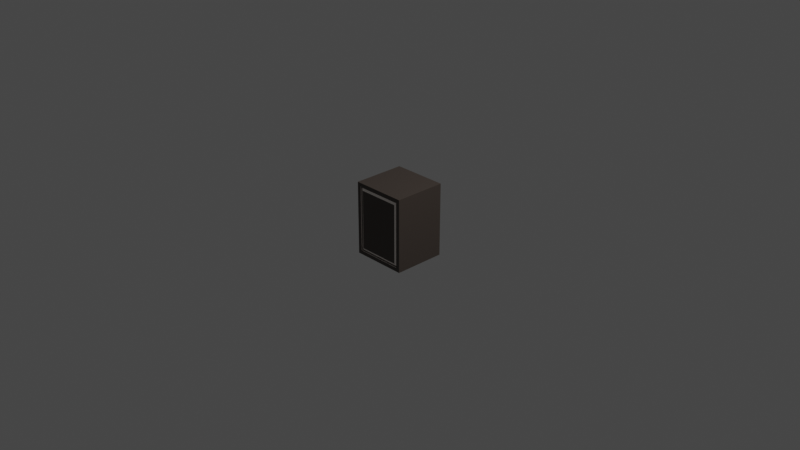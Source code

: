 # Source: example.blend  (saved by Blender 3.5.10; exported with 4.5.12 LTS)
import bpy
from mathutils import Matrix  # noqa: F401  (used for matrix-valued properties, if any)

bpy.ops.wm.read_factory_settings(use_empty=True)
scene = bpy.context.scene
scene.name = 'Scene'

# ---- collections
col_collection = bpy.data.collections.new('Collection'); scene.collection.children.link(col_collection)

# ---- materials (node trees are filled in below, after node groups)
mat_material = bpy.data.materials.new('Material')
mat_material.alpha_threshold = 0.0
mat_material.use_transparent_shadow = False
mat_material.roughness = 0.5
mat_material.line_color = (0.0, 0.0, 0.0, 1.0)
mat_material_001 = bpy.data.materials.new('Material.001')
mat_material_001.use_transparent_shadow = False

# ---- material node trees
mat_material.use_nodes = True; mat_material.node_tree.nodes.clear()
_N = mat_material.node_tree.nodes; _L = mat_material.node_tree.links
n0 = _N.new('ShaderNodeOutputMaterial'); n0.name = 'Material Output'; n0.location = (300, 300)
n1 = _N.new('ShaderNodeBsdfPrincipled'); n1.name = 'Principled BSDF'; n1.location = (10, 300)
n1.distribution = 'GGX'
n1.subsurface_method = 'RANDOM_WALK_SKIN'
n1.inputs[0].default_value = (0.06213, 0.04834, 0.04048, 1.0)
n1.inputs[3].default_value = 1.45
n1.inputs[27].default_value = (0.0, 0.0, 0.0, 1.0)
n1.inputs[28].default_value = 1.0
_L.new(n1.outputs[0], n0.inputs[0])
n0.is_active_output = True
mat_material_001.use_nodes = True; mat_material_001.node_tree.nodes.clear()
_N = mat_material_001.node_tree.nodes; _L = mat_material_001.node_tree.links
n0 = _N.new('ShaderNodeBsdfPrincipled'); n0.name = 'Principled BSDF'; n0.location = (10, 300)
n0.distribution = 'GGX'
n0.subsurface_method = 'RANDOM_WALK_SKIN'
n0.inputs[0].default_value = (1.0, 0.9266, 0.878, 1.0)
n0.inputs[1].default_value = 0.5
n0.inputs[3].default_value = 1.45
n0.inputs[27].default_value = (0.0, 0.0, 0.0, 1.0)
n0.inputs[28].default_value = 1.0
n1 = _N.new('ShaderNodeOutputMaterial'); n1.name = 'Material Output'; n1.location = (300, 300)
_L.new(n0.outputs[0], n1.inputs[0])
n1.is_active_output = True

# ---- world
world_world = bpy.data.worlds.new('World'); scene.world = world_world
world_world.use_nodes = True; world_world.node_tree.nodes.clear()
_N = world_world.node_tree.nodes; _L = world_world.node_tree.links
n0 = _N.new('ShaderNodeOutputWorld'); n0.name = 'World Output'; n0.location = (300, 300)
n1 = _N.new('ShaderNodeBackground'); n1.name = 'Background'; n1.location = (10, 300)
n1.inputs[0].default_value = (0.05088, 0.05088, 0.05088, 1.0)
_L.new(n1.outputs[0], n0.inputs[0])
n0.is_active_output = True
world_world.color = (0.05088, 0.05088, 0.05088)
world_world.use_sun_shadow = False
world_world.sun_shadow_jitter_overblur = 0.0

# ---- cameras
cam_camera = bpy.data.cameras.new('Camera')
cam_camera.clip_end = 100.0
cam_camera.ortho_scale = 7.314

# ---- lights
light_light = bpy.data.lights.new('Light', 'POINT')
light_light.transmission_factor = 0.0
light_light.energy = 1000.0
light_light.shadow_soft_size = 0.1
light_light.shadow_maximum_resolution = 0.006
light_light.use_absolute_resolution = True

# ---- meshes
me_cube = bpy.data.meshes.new('Cube')
me_cube.from_pydata([(0.3, 0.285, 0.4), (0.3, 0.285, -0.4), (0.2591, -0.285, 0.3591), (0.2591, -0.285, -0.3591), (-0.3, 0.285, 0.4), (-0.3, 0.285, -0.4), (-0.2591, -0.285, 0.3591), (-0.2591, -0.285, -0.3591), (-0.3, -0.285, -0.4), (-0.3, -0.285, 0.4), (0.3, -0.285, 0.4), (0.3, -0.285, -0.4), (-0.2468, -0.2726, -0.3468), (-0.2468, -0.2726, 0.3468), (0.2468, -0.2726, 0.3468), (0.2468, -0.2726, -0.3468), (-0.2591, -0.2726, -0.3591), (-0.2591, -0.2726, 0.3591), (0.2591, -0.2726, 0.3591), (0.2591, -0.2726, -0.3591), (-0.2468, -0.2726, -0.3468), (-0.2468, -0.2726, 0.3468), (0.2468, -0.2726, 0.3468), (0.2468, -0.2726, -0.3468), (-0.2305, -0.2827, -0.3239), (-0.2305, -0.2827, 0.3239), (0.2305, -0.2827, 0.3239), (0.2305, -0.2827, -0.3239), (-0.3, -0.285, -0.4), (-0.3, -0.285, 0.4), (-0.2591, -0.285, -0.3591), (-0.2591, -0.285, 0.3591), (-0.3, -0.285, -0.4), (-0.3, -0.285, 0.4), (-0.2591, -0.285, -0.3591), (-0.2591, -0.285, 0.3591), (-0.2305, -0.2827, -0.3239), (-0.2305, -0.2827, 0.3239), (0.2305, -0.2827, 0.3239), (0.2305, -0.2827, -0.3239)], [], [(0, 4, 9, 10), (7, 3, 19, 16), (8, 9, 4, 5), (5, 1, 11, 8), (1, 0, 10, 11), (5, 4, 0, 1), (8, 7, 30, 28), (2, 3, 11, 10), (6, 2, 10, 9), (3, 7, 8, 11), (14, 13, 21, 22), (3, 2, 18, 19), (2, 6, 17, 18), (6, 7, 16, 17), (12, 13, 17, 16), (14, 15, 19, 18), (13, 14, 18, 17), (15, 12, 16, 19), (20, 23, 27, 24), (13, 12, 20, 21), (12, 15, 23, 20), (15, 14, 22, 23), (24, 27, 39, 36), (23, 22, 26, 27), (22, 21, 25, 26), (21, 20, 24, 25), (31, 29, 33, 35), (9, 8, 28, 29), (7, 6, 31, 30), (6, 9, 29, 31), (34, 35, 33, 32), (30, 31, 35, 34), (28, 30, 34, 32), (29, 28, 32, 33), (39, 38, 37, 36), (27, 26, 38, 39), (26, 25, 37, 38), (25, 24, 36, 37)])
me_cube.polygons.foreach_set('material_index', [0, 1, 0, 0, 0, 0, 0, 0, 0, 0, 0, 1, 1, 1, 0, 0, 0, 0, 1, 0, 0, 0, 0, 1, 1, 1, 0, 0, 0, 0, 0, 0, 0, 0, 0, 0, 0, 0])
_uv = me_cube.uv_layers.new(name='UVMap')
_uv.uv.foreach_set('vector', [0.625, 0.5, 0.875, 0.5, 0.875, 0.75, 0.625, 0.75, 0.3878, 0.983, 0.3878, 0.767, 0.3878, 0.767, 0.3878, 0.983, 0.375, 0.0, 0.625, 0.0, 0.625, 0.25, 0.375, 0.25, 0.125, 0.5, 0.375, 0.5, 0.375, 0.75, 0.125, 0.75, 0.375, 0.5, 0.625, 0.5, 0.625, 0.75, 0.375, 0.75, 0.375, 0.25, 0.625, 0.25, 0.625, 0.5, 0.375, 0.5, 0.375, 1.0, 0.3878, 0.983, 0.3878, 0.983, 0.375, 1.0, 0.6122, 0.767, 0.3878, 0.767, 0.375, 0.75, 0.625, 0.75, 0.6122, 0.983, 0.6122, 0.767, 0.625, 0.75, 0.625, 1.0, 0.3878, 0.767, 0.3878, 0.983, 0.375, 1.0, 0.375, 0.75, 0.6084, 0.7722, 0.6084, 0.9778, 0.6084, 0.9778, 0.6084, 0.7722, 0.3878, 0.767, 0.6122, 0.767, 0.6122, 0.767, 0.3878, 0.767, 0.6122, 0.767, 0.6122, 0.983, 0.6122, 0.983, 0.6122, 0.767, 0.6122, 0.983, 0.3878, 0.983, 0.3878, 0.983, 0.6122, 0.983, 0.3916, 0.9778, 0.6084, 0.9778, 0.6122, 0.983, 0.3878, 0.983, 0.6084, 0.7722, 0.3916, 0.7722, 0.3878, 0.767, 0.6122, 0.767, 0.6084, 0.9778, 0.6084, 0.7722, 0.6122, 0.767, 0.6122, 0.983, 0.3916, 0.7722, 0.3916, 0.9778, 0.3878, 0.983, 0.3878, 0.767, 0.3916, 0.9778, 0.3916, 0.7722, 0.3916, 0.7722, 0.3916, 0.9778, 0.6084, 0.9778, 0.3916, 0.9778, 0.3916, 0.9778, 0.6084, 0.9778, 0.3916, 0.9778, 0.3916, 0.7722, 0.3916, 0.7722, 0.3916, 0.9778, 0.3916, 0.7722, 0.6084, 0.7722, 0.6084, 0.7722, 0.3916, 0.7722, 0.3916, 0.9778, 0.3916, 0.7722, 0.3916, 0.7722, 0.3916, 0.9778, 0.3916, 0.7722, 0.6084, 0.7722, 0.6084, 0.7722, 0.3916, 0.7722, 0.6084, 0.7722, 0.6084, 0.9778, 0.6084, 0.9778, 0.6084, 0.7722, 0.6084, 0.9778, 0.3916, 0.9778, 0.3916, 0.9778, 0.6084, 0.9778, 0.6122, 0.983, 0.625, 1.0, 0.625, 1.0, 0.6122, 0.983, 0.625, 0.0, 0.375, 0.0, 0.375, 0.0, 0.625, 0.0, 0.3878, 0.983, 0.6122, 0.983, 0.6122, 0.983, 0.3878, 0.983, 0.6122, 0.983, 0.625, 1.0, 0.625, 1.0, 0.6122, 0.983, 0.3878, 0.983, 0.6122, 0.983, 0.625, 1.0, 0.375, 1.0, 0.3878, 0.983, 0.6122, 0.983, 0.6122, 0.983, 0.3878, 0.983, 0.375, 1.0, 0.3878, 0.983, 0.3878, 0.983, 0.375, 1.0, 0.625, 0.0, 0.375, 0.0, 0.375, 0.0, 0.625, 0.0, 8.434e-05, 0.9999, 8.454e-05, 8.436e-05, 0.7116, 8.454e-05, 0.7116, 0.9999, 0.3916, 0.7722, 0.6084, 0.7722, 0.6084, 0.7722, 0.3916, 0.7722, 0.6084, 0.7722, 0.6084, 0.9778, 0.6084, 0.9778, 0.6084, 0.7722, 0.6084, 0.9778, 0.3916, 0.9778, 0.3916, 0.9778, 0.6084, 0.9778])
me_cube.materials.append(mat_material)
me_cube.materials.append(mat_material_001)
me_cube.use_mirror_vertex_groups = False
me_cube.update()

# ---- objects
ob_cube = bpy.data.objects.new('Cube', me_cube)
ob_light = bpy.data.objects.new('Light', light_light)
ob_camera = bpy.data.objects.new('Camera', cam_camera)

# ---- transforms, parenting, visibility, modifiers, constraints
ob_cube.location = (0.0, 0.0, 0.0)
ob_cube.lock_rotations_4d = False
ob_cube.empty_display_type = 'ARROWS'
ob_cube.lineart.crease_threshold = 0.0
ob_light.location = (4.076, 1.005, 5.904)
ob_light.rotation_euler = (0.6503, 0.05522, 1.866)
ob_light.lock_rotations_4d = False
ob_light.empty_display_type = 'ARROWS'
ob_light.color = (0.0, 0.0, 0.0, 0.0)
ob_light.lineart.crease_threshold = 0.0
ob_camera.location = (7.359, -6.926, 4.958)
ob_camera.rotation_euler = (1.109, 0.0, 0.8149)
ob_camera.lock_rotations_4d = False
ob_camera.empty_display_type = 'ARROWS'
ob_camera.color = (0.0, 0.0, 0.0, 0.0)
ob_camera.display_type = 'WIRE'
ob_camera.lineart.crease_threshold = 0.0

# ---- collection membership
col_collection.objects.link(ob_cube)
col_collection.objects.link(ob_light)
col_collection.objects.link(ob_camera)

# ---- scene / render settings (as saved in the file)
scene.camera = ob_camera
scene.frame_start = 1; scene.frame_end = 250; scene.frame_set(1)
scene.render.engine = 'BLENDER_EEVEE_NEXT'
scene.cycles.sampling_pattern = 'TABULATED_SOBOL'
scene.view_settings.view_transform = 'Filmic'
bpy.context.view_layer.update()
